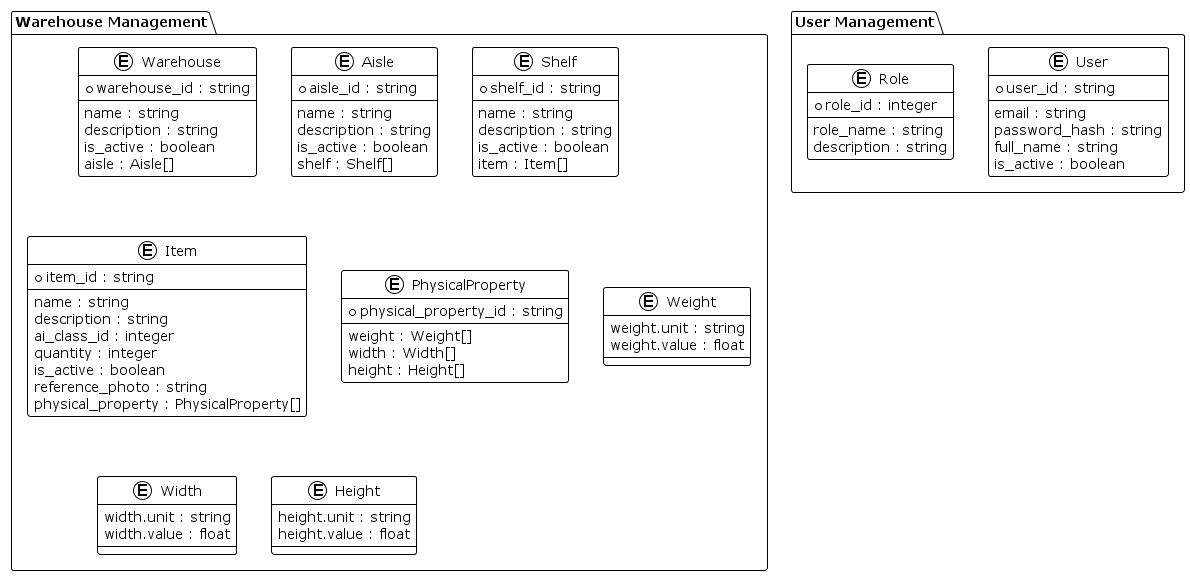

The diagram above was rendered by PlantUML. Its source (embedded in the PNG):
@startuml
!theme plain
top to bottom direction

package "Warehouse Management" {
  entity Warehouse {
    * warehouse_id : string
    --
    name : string
    description : string
    is_active : boolean
    aisle : Aisle[]
  }

  entity Aisle {
    * aisle_id : string
    --
    name : string
    description : string
    is_active : boolean
    shelf : Shelf[]
  }

  entity Shelf {
    * shelf_id : string
    --
    name : string
    description : string
    is_active : boolean
    item : Item[]
  }

  entity Item {
    * item_id : string
    --
    name : string
    description : string
    ai_class_id : integer
    quantity : integer
    is_active : boolean
    reference_photo : string
    physical_property : PhysicalProperty[]
  }

  entity PhysicalProperty {
    * physical_property_id : string
    --
    weight : Weight[]
    width : Width[]
    height : Height[]
  }

  entity Weight {
    weight.unit : string
    weight.value : float
  }

  entity Width {
    width.unit : string
    width.value : float
  }

  entity Height {
    height.unit : string
    height.value : float
  }
  
}

package "User Management" {
  entity User {
    * user_id : string
    --
    email : string
    password_hash : string
    full_name : string
    is_active : boolean
  }

  entity Role {
    * role_id : integer
    --
    role_name : string
    description : string
  }
}
@enduml